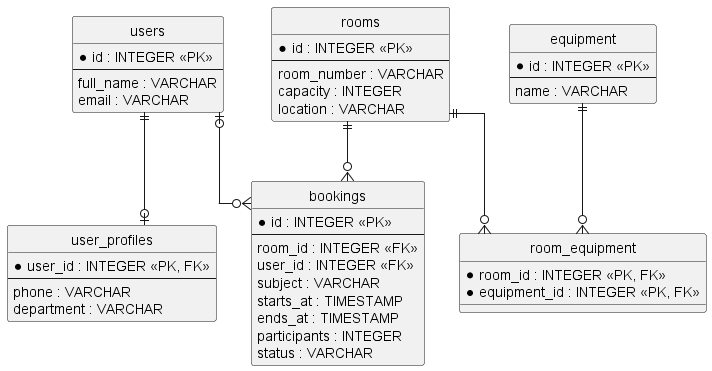

The diagram above was rendered by PlantUML. Its source (embedded in the PNG):
@startuml
hide circle
skinparam linetype ortho

entity "users" as users {
  * id : INTEGER <<PK>>
  --
  full_name : VARCHAR
  email : VARCHAR
}

entity "user_profiles" as profiles {
  * user_id : INTEGER <<PK, FK>>
  --
  phone : VARCHAR
  department : VARCHAR
}

entity "rooms" as rooms {
  * id : INTEGER <<PK>>
  --
  room_number : VARCHAR
  capacity : INTEGER
  location : VARCHAR
}

entity "equipment" as equipment {
  * id : INTEGER <<PK>>
  --
  name : VARCHAR
}

entity "room_equipment" as room_equipment {
  * room_id : INTEGER <<PK, FK>>
  * equipment_id : INTEGER <<PK, FK>>
}

entity "bookings" as bookings {
  * id : INTEGER <<PK>>
  --
  room_id : INTEGER <<FK>>
  user_id : INTEGER <<FK>>
  subject : VARCHAR
  starts_at : TIMESTAMP
  ends_at : TIMESTAMP
  participants : INTEGER
  status : VARCHAR
}

users ||--o| profiles
users |o--o{ bookings
rooms ||--o{ bookings
rooms ||--o{ room_equipment
equipment ||--o{ room_equipment

@enduml